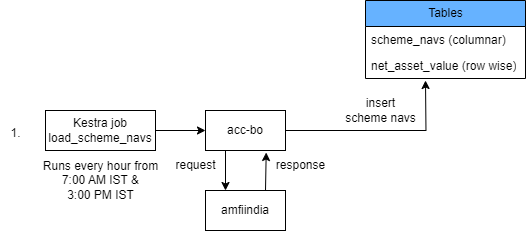

The diagram above was exported from draw.io. Its source (the exported page's mxGraphModel, read from the mxfile embedded in the PNG):
<mxGraphModel dx="1200" dy="584" grid="1" gridSize="10" guides="1" tooltips="1" connect="1" arrows="1" fold="1" page="1" pageScale="1" pageWidth="850" pageHeight="1100" math="0" shadow="0">
  <root>
    <mxCell id="0" />
    <mxCell id="1" parent="0" />
    <mxCell id="djlD-5G9elbwTDB4oPL8-1" style="edgeStyle=orthogonalEdgeStyle;rounded=0;orthogonalLoop=1;jettySize=auto;html=1;exitX=1;exitY=0.5;exitDx=0;exitDy=0;entryX=0;entryY=0.5;entryDx=0;entryDy=0;" parent="1" source="djlD-5G9elbwTDB4oPL8-2" target="djlD-5G9elbwTDB4oPL8-5" edge="1">
      <mxGeometry relative="1" as="geometry" />
    </mxCell>
    <mxCell id="djlD-5G9elbwTDB4oPL8-2" value="Kestra job&lt;br&gt;load_scheme_navs" style="rounded=0;whiteSpace=wrap;html=1;" parent="1" vertex="1">
      <mxGeometry x="90" y="160" width="110" height="40" as="geometry" />
    </mxCell>
    <mxCell id="djlD-5G9elbwTDB4oPL8-3" style="edgeStyle=orthogonalEdgeStyle;rounded=0;orthogonalLoop=1;jettySize=auto;html=1;exitX=1;exitY=0.5;exitDx=0;exitDy=0;" parent="1" source="djlD-5G9elbwTDB4oPL8-5" edge="1">
      <mxGeometry relative="1" as="geometry">
        <mxPoint x="470" y="130" as="targetPoint" />
      </mxGeometry>
    </mxCell>
    <mxCell id="djlD-5G9elbwTDB4oPL8-4" style="edgeStyle=orthogonalEdgeStyle;rounded=0;orthogonalLoop=1;jettySize=auto;html=1;exitX=0.25;exitY=1;exitDx=0;exitDy=0;entryX=0.25;entryY=0;entryDx=0;entryDy=0;" parent="1" source="djlD-5G9elbwTDB4oPL8-5" target="djlD-5G9elbwTDB4oPL8-10" edge="1">
      <mxGeometry relative="1" as="geometry" />
    </mxCell>
    <mxCell id="djlD-5G9elbwTDB4oPL8-5" value="acc-bo" style="rounded=0;whiteSpace=wrap;html=1;" parent="1" vertex="1">
      <mxGeometry x="250" y="160" width="80" height="40" as="geometry" />
    </mxCell>
    <mxCell id="djlD-5G9elbwTDB4oPL8-6" value="Tables" style="swimlane;fontStyle=0;childLayout=stackLayout;horizontal=1;startSize=26;fillColor=#66B2FF;horizontalStack=0;resizeParent=1;resizeParentMax=0;resizeLast=0;collapsible=1;marginBottom=0;html=1;" parent="1" vertex="1">
      <mxGeometry x="410" y="50" width="160" height="78" as="geometry" />
    </mxCell>
    <mxCell id="djlD-5G9elbwTDB4oPL8-7" value="scheme_navs (columnar)" style="text;strokeColor=none;fillColor=none;align=left;verticalAlign=top;spacingLeft=4;spacingRight=4;overflow=hidden;rotatable=0;points=[[0,0.5],[1,0.5]];portConstraint=eastwest;whiteSpace=wrap;html=1;" parent="djlD-5G9elbwTDB4oPL8-6" vertex="1">
      <mxGeometry y="26" width="160" height="26" as="geometry" />
    </mxCell>
    <mxCell id="djlD-5G9elbwTDB4oPL8-8" value="net_asset_value (row wise)" style="text;strokeColor=none;fillColor=none;align=left;verticalAlign=top;spacingLeft=4;spacingRight=4;overflow=hidden;rotatable=0;points=[[0,0.5],[1,0.5]];portConstraint=eastwest;whiteSpace=wrap;html=1;" parent="djlD-5G9elbwTDB4oPL8-6" vertex="1">
      <mxGeometry y="52" width="160" height="26" as="geometry" />
    </mxCell>
    <mxCell id="djlD-5G9elbwTDB4oPL8-9" value="insert &lt;br&gt;scheme navs" style="text;html=1;align=center;verticalAlign=middle;resizable=0;points=[];autosize=1;strokeColor=none;fillColor=none;" parent="1" vertex="1">
      <mxGeometry x="380" y="140" width="90" height="40" as="geometry" />
    </mxCell>
    <mxCell id="djlD-5G9elbwTDB4oPL8-10" value="amfiindia" style="rounded=0;whiteSpace=wrap;html=1;" parent="1" vertex="1">
      <mxGeometry x="250" y="240" width="80" height="40" as="geometry" />
    </mxCell>
    <mxCell id="djlD-5G9elbwTDB4oPL8-11" value="request" style="text;html=1;align=center;verticalAlign=middle;resizable=0;points=[];autosize=1;strokeColor=none;fillColor=none;" parent="1" vertex="1">
      <mxGeometry x="210" y="200" width="60" height="30" as="geometry" />
    </mxCell>
    <mxCell id="djlD-5G9elbwTDB4oPL8-12" value="response" style="text;html=1;align=center;verticalAlign=middle;resizable=0;points=[];autosize=1;strokeColor=none;fillColor=none;" parent="1" vertex="1">
      <mxGeometry x="310" y="200" width="70" height="30" as="geometry" />
    </mxCell>
    <mxCell id="djlD-5G9elbwTDB4oPL8-13" style="edgeStyle=orthogonalEdgeStyle;rounded=0;orthogonalLoop=1;jettySize=auto;html=1;exitX=0.75;exitY=0;exitDx=0;exitDy=0;entryX=0.01;entryY=0.067;entryDx=0;entryDy=0;entryPerimeter=0;" parent="1" source="djlD-5G9elbwTDB4oPL8-10" target="djlD-5G9elbwTDB4oPL8-12" edge="1">
      <mxGeometry relative="1" as="geometry" />
    </mxCell>
    <mxCell id="djlD-5G9elbwTDB4oPL8-14" value="Runs every hour from&lt;br&gt;7:00 AM IST &amp;amp;&lt;br&gt;3:00 PM IST" style="text;html=1;align=center;verticalAlign=middle;resizable=0;points=[];autosize=1;strokeColor=none;fillColor=none;" parent="1" vertex="1">
      <mxGeometry x="75" y="200" width="140" height="60" as="geometry" />
    </mxCell>
    <mxCell id="1fWGlPP5n2Jm11G0PYe7-1" value="1." style="text;html=1;align=center;verticalAlign=middle;resizable=0;points=[];autosize=1;strokeColor=none;fillColor=none;" parent="1" vertex="1">
      <mxGeometry x="45" y="168" width="30" height="30" as="geometry" />
    </mxCell>
  </root>
</mxGraphModel>